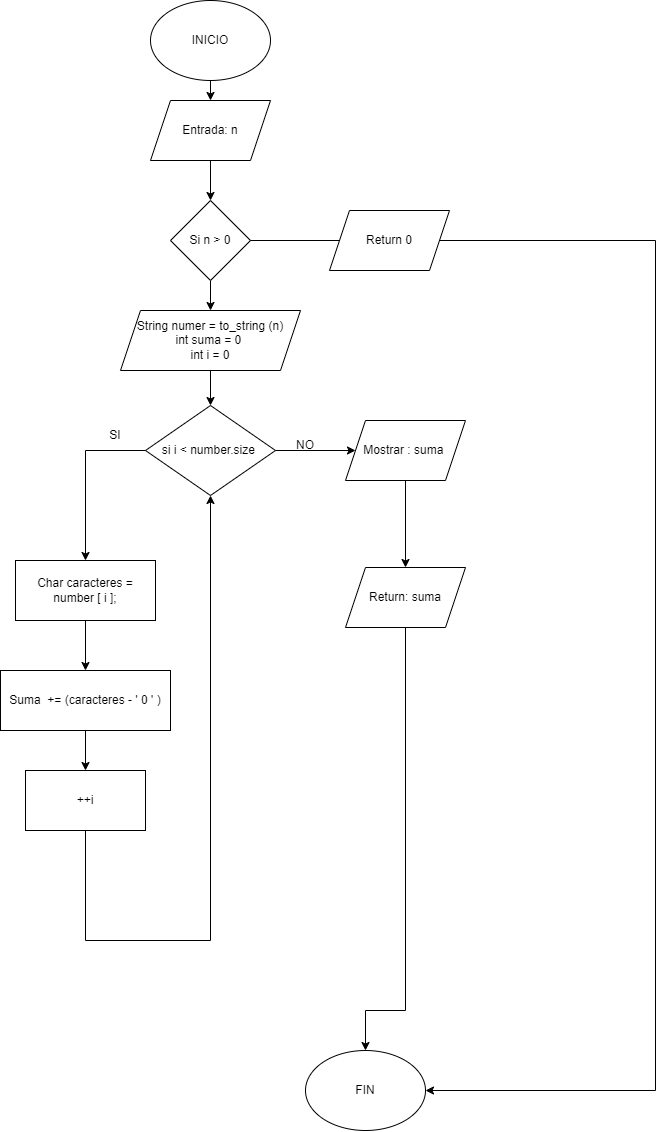

The diagram above was exported from draw.io. Its source (the exported page's mxGraphModel, read from the mxfile embedded in the PNG):
<mxGraphModel dx="1500" dy="3134" grid="1" gridSize="10" guides="1" tooltips="1" connect="1" arrows="1" fold="1" page="1" pageScale="1" pageWidth="827" pageHeight="1169" math="0" shadow="0">
  <root>
    <mxCell id="WIyWlLk6GJQsqaUBKTNV-0" />
    <mxCell id="WIyWlLk6GJQsqaUBKTNV-1" parent="WIyWlLk6GJQsqaUBKTNV-0" />
    <mxCell id="iHykf8XFNzf_s_2cftd3-0" value="INICIO" style="ellipse;whiteSpace=wrap;html=1;" vertex="1" parent="WIyWlLk6GJQsqaUBKTNV-1">
      <mxGeometry x="175" y="-2320" width="120" height="80" as="geometry" />
    </mxCell>
    <mxCell id="iHykf8XFNzf_s_2cftd3-1" value="FIN" style="ellipse;whiteSpace=wrap;html=1;" vertex="1" parent="WIyWlLk6GJQsqaUBKTNV-1">
      <mxGeometry x="330" y="-1270" width="120" height="80" as="geometry" />
    </mxCell>
    <mxCell id="iHykf8XFNzf_s_2cftd3-2" value="Entrada: n" style="shape=parallelogram;perimeter=parallelogramPerimeter;whiteSpace=wrap;html=1;fixedSize=1;" vertex="1" parent="WIyWlLk6GJQsqaUBKTNV-1">
      <mxGeometry x="175" y="-2220" width="120" height="60" as="geometry" />
    </mxCell>
    <mxCell id="iHykf8XFNzf_s_2cftd3-30" value="" style="edgeStyle=orthogonalEdgeStyle;rounded=0;orthogonalLoop=1;jettySize=auto;html=1;" edge="1" parent="WIyWlLk6GJQsqaUBKTNV-1" source="iHykf8XFNzf_s_2cftd3-3" target="iHykf8XFNzf_s_2cftd3-4">
      <mxGeometry relative="1" as="geometry" />
    </mxCell>
    <mxCell id="iHykf8XFNzf_s_2cftd3-3" value="String numer = to_string (n)&lt;div&gt;int suma = 0&amp;nbsp;&lt;/div&gt;&lt;div&gt;int i = 0&lt;/div&gt;" style="shape=parallelogram;perimeter=parallelogramPerimeter;whiteSpace=wrap;html=1;fixedSize=1;" vertex="1" parent="WIyWlLk6GJQsqaUBKTNV-1">
      <mxGeometry x="145" y="-2010" width="180" height="60" as="geometry" />
    </mxCell>
    <mxCell id="iHykf8XFNzf_s_2cftd3-25" value="" style="edgeStyle=orthogonalEdgeStyle;rounded=0;orthogonalLoop=1;jettySize=auto;html=1;" edge="1" parent="WIyWlLk6GJQsqaUBKTNV-1" source="iHykf8XFNzf_s_2cftd3-4" target="iHykf8XFNzf_s_2cftd3-7">
      <mxGeometry relative="1" as="geometry" />
    </mxCell>
    <mxCell id="iHykf8XFNzf_s_2cftd3-4" value="si i &amp;lt; number.size&amp;nbsp;" style="rhombus;whiteSpace=wrap;html=1;" vertex="1" parent="WIyWlLk6GJQsqaUBKTNV-1">
      <mxGeometry x="170" y="-1915" width="130" height="90" as="geometry" />
    </mxCell>
    <mxCell id="iHykf8XFNzf_s_2cftd3-12" value="" style="edgeStyle=orthogonalEdgeStyle;rounded=0;orthogonalLoop=1;jettySize=auto;html=1;" edge="1" parent="WIyWlLk6GJQsqaUBKTNV-1" source="iHykf8XFNzf_s_2cftd3-5" target="iHykf8XFNzf_s_2cftd3-6">
      <mxGeometry relative="1" as="geometry" />
    </mxCell>
    <mxCell id="iHykf8XFNzf_s_2cftd3-5" value="Char caracteres = number [ i ];" style="rounded=0;whiteSpace=wrap;html=1;" vertex="1" parent="WIyWlLk6GJQsqaUBKTNV-1">
      <mxGeometry x="40" y="-1760" width="140" height="60" as="geometry" />
    </mxCell>
    <mxCell id="iHykf8XFNzf_s_2cftd3-14" value="" style="edgeStyle=orthogonalEdgeStyle;rounded=0;orthogonalLoop=1;jettySize=auto;html=1;" edge="1" parent="WIyWlLk6GJQsqaUBKTNV-1" source="iHykf8XFNzf_s_2cftd3-6" target="iHykf8XFNzf_s_2cftd3-10">
      <mxGeometry relative="1" as="geometry" />
    </mxCell>
    <mxCell id="iHykf8XFNzf_s_2cftd3-6" value="Suma&amp;nbsp; += (caracteres - ' 0 ' )" style="rounded=0;whiteSpace=wrap;html=1;" vertex="1" parent="WIyWlLk6GJQsqaUBKTNV-1">
      <mxGeometry x="25" y="-1650" width="170" height="60" as="geometry" />
    </mxCell>
    <mxCell id="iHykf8XFNzf_s_2cftd3-26" value="" style="edgeStyle=orthogonalEdgeStyle;rounded=0;orthogonalLoop=1;jettySize=auto;html=1;" edge="1" parent="WIyWlLk6GJQsqaUBKTNV-1" source="iHykf8XFNzf_s_2cftd3-7" target="iHykf8XFNzf_s_2cftd3-8">
      <mxGeometry relative="1" as="geometry" />
    </mxCell>
    <mxCell id="iHykf8XFNzf_s_2cftd3-7" value="Mostrar : suma&amp;nbsp;" style="shape=parallelogram;perimeter=parallelogramPerimeter;whiteSpace=wrap;html=1;fixedSize=1;" vertex="1" parent="WIyWlLk6GJQsqaUBKTNV-1">
      <mxGeometry x="370" y="-1900" width="120" height="60" as="geometry" />
    </mxCell>
    <mxCell id="iHykf8XFNzf_s_2cftd3-8" value="Return: suma" style="shape=parallelogram;perimeter=parallelogramPerimeter;whiteSpace=wrap;html=1;fixedSize=1;" vertex="1" parent="WIyWlLk6GJQsqaUBKTNV-1">
      <mxGeometry x="370" y="-1753" width="120" height="60" as="geometry" />
    </mxCell>
    <mxCell id="iHykf8XFNzf_s_2cftd3-17" value="" style="edgeStyle=orthogonalEdgeStyle;rounded=0;orthogonalLoop=1;jettySize=auto;html=1;" edge="1" parent="WIyWlLk6GJQsqaUBKTNV-1" source="iHykf8XFNzf_s_2cftd3-9" target="iHykf8XFNzf_s_2cftd3-3">
      <mxGeometry relative="1" as="geometry" />
    </mxCell>
    <mxCell id="iHykf8XFNzf_s_2cftd3-9" value="Si n &amp;gt; 0" style="rhombus;whiteSpace=wrap;html=1;" vertex="1" parent="WIyWlLk6GJQsqaUBKTNV-1">
      <mxGeometry x="195" y="-2120" width="80" height="80" as="geometry" />
    </mxCell>
    <mxCell id="iHykf8XFNzf_s_2cftd3-10" value="++i" style="rounded=0;whiteSpace=wrap;html=1;" vertex="1" parent="WIyWlLk6GJQsqaUBKTNV-1">
      <mxGeometry x="50" y="-1550" width="120" height="60" as="geometry" />
    </mxCell>
    <mxCell id="iHykf8XFNzf_s_2cftd3-11" value="" style="endArrow=classic;html=1;rounded=0;exitX=0;exitY=0.5;exitDx=0;exitDy=0;entryX=0.5;entryY=0;entryDx=0;entryDy=0;" edge="1" parent="WIyWlLk6GJQsqaUBKTNV-1" source="iHykf8XFNzf_s_2cftd3-4" target="iHykf8XFNzf_s_2cftd3-5">
      <mxGeometry width="50" height="50" relative="1" as="geometry">
        <mxPoint x="300" y="-1580" as="sourcePoint" />
        <mxPoint x="350" y="-1630" as="targetPoint" />
        <Array as="points">
          <mxPoint x="110" y="-1870" />
        </Array>
      </mxGeometry>
    </mxCell>
    <mxCell id="iHykf8XFNzf_s_2cftd3-15" value="" style="endArrow=classic;html=1;rounded=0;exitX=0.5;exitY=1;exitDx=0;exitDy=0;entryX=0.5;entryY=1;entryDx=0;entryDy=0;" edge="1" parent="WIyWlLk6GJQsqaUBKTNV-1" source="iHykf8XFNzf_s_2cftd3-10" target="iHykf8XFNzf_s_2cftd3-4">
      <mxGeometry width="50" height="50" relative="1" as="geometry">
        <mxPoint x="300" y="-1580" as="sourcePoint" />
        <mxPoint x="350" y="-1630" as="targetPoint" />
        <Array as="points">
          <mxPoint x="110" y="-1380" />
          <mxPoint x="235" y="-1380" />
        </Array>
      </mxGeometry>
    </mxCell>
    <mxCell id="iHykf8XFNzf_s_2cftd3-16" value="SI" style="text;html=1;align=center;verticalAlign=middle;whiteSpace=wrap;rounded=0;" vertex="1" parent="WIyWlLk6GJQsqaUBKTNV-1">
      <mxGeometry x="110" y="-1900" width="60" height="30" as="geometry" />
    </mxCell>
    <mxCell id="iHykf8XFNzf_s_2cftd3-18" value="" style="endArrow=classic;html=1;rounded=0;exitX=0.5;exitY=1;exitDx=0;exitDy=0;entryX=0.5;entryY=0;entryDx=0;entryDy=0;" edge="1" parent="WIyWlLk6GJQsqaUBKTNV-1" source="iHykf8XFNzf_s_2cftd3-0" target="iHykf8XFNzf_s_2cftd3-2">
      <mxGeometry width="50" height="50" relative="1" as="geometry">
        <mxPoint x="300" y="-2000" as="sourcePoint" />
        <mxPoint x="350" y="-2050" as="targetPoint" />
      </mxGeometry>
    </mxCell>
    <mxCell id="iHykf8XFNzf_s_2cftd3-20" value="" style="endArrow=classic;html=1;rounded=0;exitX=0.5;exitY=1;exitDx=0;exitDy=0;entryX=0.5;entryY=0;entryDx=0;entryDy=0;" edge="1" parent="WIyWlLk6GJQsqaUBKTNV-1" source="iHykf8XFNzf_s_2cftd3-2" target="iHykf8XFNzf_s_2cftd3-9">
      <mxGeometry width="50" height="50" relative="1" as="geometry">
        <mxPoint x="300" y="-2000" as="sourcePoint" />
        <mxPoint x="350" y="-2050" as="targetPoint" />
      </mxGeometry>
    </mxCell>
    <mxCell id="iHykf8XFNzf_s_2cftd3-23" value="" style="endArrow=none;html=1;rounded=0;" edge="1" parent="WIyWlLk6GJQsqaUBKTNV-1">
      <mxGeometry width="50" height="50" relative="1" as="geometry">
        <mxPoint x="680" y="-1230" as="sourcePoint" />
        <mxPoint x="680" y="-2080" as="targetPoint" />
      </mxGeometry>
    </mxCell>
    <mxCell id="iHykf8XFNzf_s_2cftd3-24" value="" style="endArrow=classic;html=1;rounded=0;entryX=1;entryY=0.5;entryDx=0;entryDy=0;" edge="1" parent="WIyWlLk6GJQsqaUBKTNV-1" target="iHykf8XFNzf_s_2cftd3-1">
      <mxGeometry width="50" height="50" relative="1" as="geometry">
        <mxPoint x="680" y="-1230" as="sourcePoint" />
        <mxPoint x="350" y="-1200" as="targetPoint" />
      </mxGeometry>
    </mxCell>
    <mxCell id="iHykf8XFNzf_s_2cftd3-28" value="" style="endArrow=none;html=1;rounded=0;exitX=0.5;exitY=1;exitDx=0;exitDy=0;" edge="1" parent="WIyWlLk6GJQsqaUBKTNV-1" source="iHykf8XFNzf_s_2cftd3-8">
      <mxGeometry width="50" height="50" relative="1" as="geometry">
        <mxPoint x="300" y="-1580" as="sourcePoint" />
        <mxPoint x="430" y="-1310" as="targetPoint" />
      </mxGeometry>
    </mxCell>
    <mxCell id="iHykf8XFNzf_s_2cftd3-29" value="" style="endArrow=classic;html=1;rounded=0;entryX=0.5;entryY=0;entryDx=0;entryDy=0;" edge="1" parent="WIyWlLk6GJQsqaUBKTNV-1" target="iHykf8XFNzf_s_2cftd3-1">
      <mxGeometry width="50" height="50" relative="1" as="geometry">
        <mxPoint x="430" y="-1310" as="sourcePoint" />
        <mxPoint x="350" y="-1630" as="targetPoint" />
        <Array as="points">
          <mxPoint x="390" y="-1310" />
        </Array>
      </mxGeometry>
    </mxCell>
    <mxCell id="iHykf8XFNzf_s_2cftd3-32" value="Return 0" style="shape=parallelogram;perimeter=parallelogramPerimeter;whiteSpace=wrap;html=1;fixedSize=1;" vertex="1" parent="WIyWlLk6GJQsqaUBKTNV-1">
      <mxGeometry x="354" y="-2110" width="120" height="60" as="geometry" />
    </mxCell>
    <mxCell id="iHykf8XFNzf_s_2cftd3-33" value="" style="endArrow=none;html=1;rounded=0;exitX=1;exitY=0.5;exitDx=0;exitDy=0;entryX=0;entryY=0.5;entryDx=0;entryDy=0;" edge="1" parent="WIyWlLk6GJQsqaUBKTNV-1" source="iHykf8XFNzf_s_2cftd3-9" target="iHykf8XFNzf_s_2cftd3-32">
      <mxGeometry width="50" height="50" relative="1" as="geometry">
        <mxPoint x="300" y="-1870" as="sourcePoint" />
        <mxPoint x="350" y="-1920" as="targetPoint" />
      </mxGeometry>
    </mxCell>
    <mxCell id="iHykf8XFNzf_s_2cftd3-34" value="" style="endArrow=none;html=1;rounded=0;exitX=1;exitY=0.5;exitDx=0;exitDy=0;" edge="1" parent="WIyWlLk6GJQsqaUBKTNV-1" source="iHykf8XFNzf_s_2cftd3-32">
      <mxGeometry width="50" height="50" relative="1" as="geometry">
        <mxPoint x="300" y="-1870" as="sourcePoint" />
        <mxPoint x="680" y="-2080" as="targetPoint" />
      </mxGeometry>
    </mxCell>
    <mxCell id="iHykf8XFNzf_s_2cftd3-35" value="NO" style="text;html=1;align=center;verticalAlign=middle;whiteSpace=wrap;rounded=0;" vertex="1" parent="WIyWlLk6GJQsqaUBKTNV-1">
      <mxGeometry x="300" y="-1890" width="60" height="30" as="geometry" />
    </mxCell>
  </root>
</mxGraphModel>